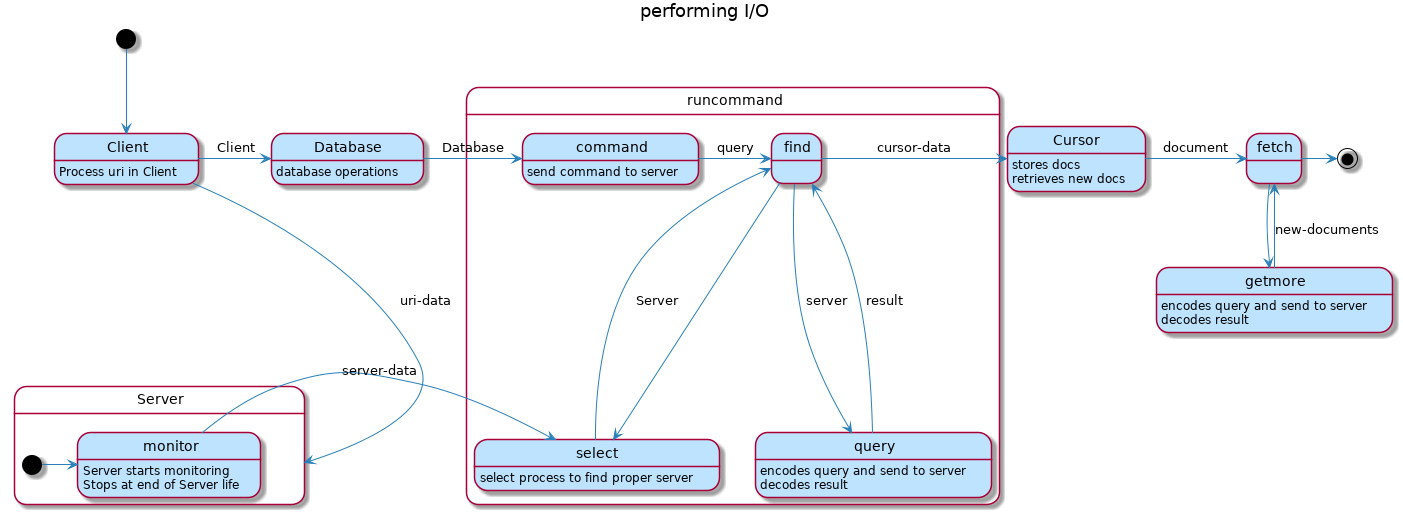

The diagram above was rendered by PlantUML. Its source (embedded in the PNG):
@startuml

skinparam backgroundColor white

skinparam note {
    BackgroundColor #F1FFFF
    BorderColor #2980B9
}

skinparam activity {
    BackgroundColor #BDE3FF
    ArrowColor #2980B9
    BorderColor #2980B9
    StartColor #227BC6
    EndColor #227BC6
    BarColor #227BC6
}

skinparam sequence {
    ArrowColor  #2980B9
    DividerBackgroundColor  #BDE3FF
    GroupBackgroundColor    #BDE3FF
    LifeLineBackgroundColor white
    LifeLineBorderColor #2980B9
    ParticipantBackgroundColor  #BDE3FF
    ParticipantBorderColor  #2980B9
    BoxLineColor    #2980B9
    BoxBackgroundColor  #DDDDDD
}

skinparam componentBackgroundColor    #BDE3FF
skinparam component {
    skinparam componentArrowColor #A80036
    skinparam BorderColor    #A80036
    skinparam InterfaceBackgroundColor   #BDE3FF
    skinparam InterfaceBorderColor   #A80036
}


skinparam stateBackgroundColor #BDE3FF
skinparam state {
    skinparam BorderColor #2980B9
    skinparam ArrowColor #2980B9
    skinparam StartColor black
    skinparam EndColor   black
}


skinparam stereotype {                  
    skinparam CBackgroundColor  #ADD1B2
    skinparam ABackgroundColor  #A9DCDF
    skinparam IBackgroundColor  #B4A7E5
    skinparam EBackgroundColor  #EB937F
}

skinparam actorBackgroundColor #BDE3FF
skinparam actor {
    skinparam BorderColor    #A80036
}

skinparam usecase {
    skinparam ArrowColor   #A80036
    skinparam BorderColor  #A80036
}

skinparam class {
    skinparam ArrowColor #A80036
    skinparam BackgroundColor    #BDE3FF
    skinparam BorderColor    #A80036
}


skinparam object {
    skinparam ArrowColor    #A80036
    skinparam BackgroundColor   #BDE3FF
    skinparam BorderColor   #A80036
}


skinparam packageBackgroundColor  #white
skinparam agentBackgroundColor  #BDE3FF
skinparam artifactBackgroundColor  #BDE3FF
skinparam boundaryBackgroundColor  #BDE3FF
skinparam cardBackgroundColor  #BDE3FF
skinparam cloudBackgroundColor  #BDE3FF
skinparam controlBackgroundColor  #BDE3FF
skinparam databaseBackgroundColor  #BDE3FF
skinparam entityBackgroundColor  #BDE3FF
skinparam fileBackgroundColor  #BDE3FF
skinparam folderBackgroundColor  #BDE3FF
skinparam frameBackgroundColor  #BDE3FF
skinparam interfaceBackgroundColor  #BDE3FF
skinparam nodeBackgroundColor  #BDE3FF
skinparam queueBackgroundColor  #BDE3FF
skinparam stackBackgroundColor  #BDE3FF
skinparam rectangleBackgroundColor  #BDE3FF
skinparam storageBackgroundColor  #BDE3FF
skinparam usecaseBackgroundColor #BDE3FF

title performing I/O

[*] --> Client
Client: Process uri in Client

Client -> Server : uri-data
state Server {
  [*] -> monitor
  monitor: Server starts monitoring
  monitor: Stops at end of Server life
}

Client -> Database: Client
Database: database operations

state runcommand {
  Database -> command: Database
  command -> find: query
  command: send command to server

  monitor -> select: server-data

  find --> select
  select: select process to find proper server
  select --> find: Server

  find --> query: server
  query: encodes query and send to server
  query: decodes result
  query --> find: result

}

find -> Cursor: cursor-data
Cursor: stores docs
Cursor: retrieves new docs

Cursor -> fetch: document
fetch --> getmore
getmore: encodes query and send to server
getmore: decodes result
getmore --> fetch: new-documents


fetch -> [*]
@enduml